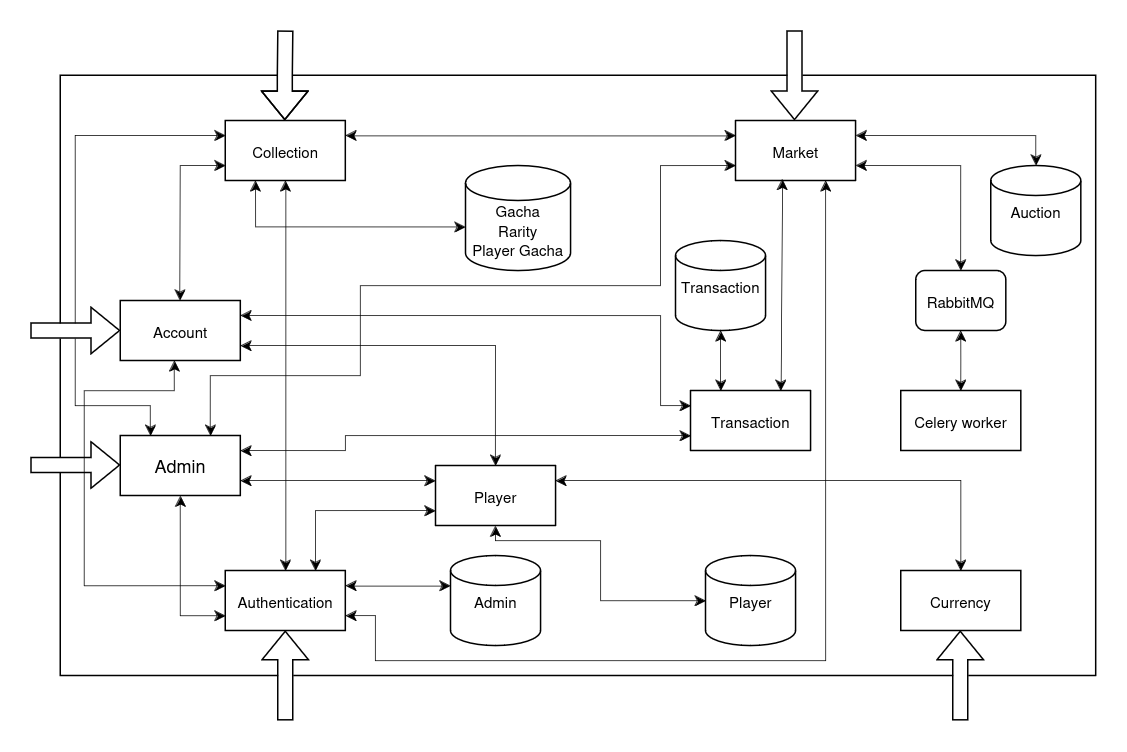

The diagram above was exported from draw.io. Its source (the exported page's mxGraphModel, read from the mxfile embedded in the PNG):
<mxGraphModel dx="985" dy="521" grid="1" gridSize="10" guides="1" tooltips="1" connect="1" arrows="1" fold="1" page="1" pageScale="1" pageWidth="827" pageHeight="1169" background="#ffffff" math="0" shadow="0">
  <root>
    <mxCell id="0" />
    <mxCell id="1" parent="0" />
    <mxCell id="Hfv5ktiSSDUrCXjG687T-2" value="" style="rounded=0;whiteSpace=wrap;html=1;" parent="1" vertex="1">
      <mxGeometry x="90" y="570" width="690" height="400" as="geometry" />
    </mxCell>
    <mxCell id="h_TPtG5sdtzdA33OqhRF-8" value="&lt;font style=&quot;font-size: 10px;&quot;&gt;Celery worker&lt;/font&gt;" style="rounded=0;whiteSpace=wrap;html=1;strokeWidth=1;" parent="1" vertex="1">
      <mxGeometry x="650" y="780" width="80" height="40" as="geometry" />
    </mxCell>
    <mxCell id="h_TPtG5sdtzdA33OqhRF-9" value="&lt;font style=&quot;font-size: 10px;&quot;&gt;Currency&lt;/font&gt;" style="rounded=0;whiteSpace=wrap;html=1;strokeWidth=1;" parent="1" vertex="1">
      <mxGeometry x="650" y="900" width="80" height="40" as="geometry" />
    </mxCell>
    <mxCell id="h_TPtG5sdtzdA33OqhRF-10" value="&lt;font style=&quot;font-size: 10px;&quot;&gt;Market&lt;/font&gt;" style="rounded=0;whiteSpace=wrap;html=1;strokeWidth=1;" parent="1" vertex="1">
      <mxGeometry x="540" y="600" width="80" height="40" as="geometry" />
    </mxCell>
    <mxCell id="h_TPtG5sdtzdA33OqhRF-11" value="&lt;font style=&quot;font-size: 10px;&quot;&gt;Transaction&lt;/font&gt;" style="rounded=0;whiteSpace=wrap;html=1;strokeWidth=1;" parent="1" vertex="1">
      <mxGeometry x="510" y="780" width="80" height="40" as="geometry" />
    </mxCell>
    <mxCell id="h_TPtG5sdtzdA33OqhRF-12" value="&lt;font style=&quot;font-size: 10px;&quot;&gt;Authentication&lt;/font&gt;" style="rounded=0;whiteSpace=wrap;html=1;strokeWidth=1;" parent="1" vertex="1">
      <mxGeometry x="200" y="900" width="80" height="40" as="geometry" />
    </mxCell>
    <mxCell id="h_TPtG5sdtzdA33OqhRF-14" value="&lt;font style=&quot;font-size: 10px;&quot;&gt;Collection&lt;/font&gt;" style="rounded=0;whiteSpace=wrap;html=1;strokeWidth=1;" parent="1" vertex="1">
      <mxGeometry x="200" y="600" width="80" height="40" as="geometry" />
    </mxCell>
    <mxCell id="h_TPtG5sdtzdA33OqhRF-18" value="&lt;font style=&quot;font-size: 10px;&quot;&gt;Admin&lt;/font&gt;" style="strokeWidth=1;html=1;shape=mxgraph.flowchart.database;whiteSpace=wrap;" parent="1" vertex="1">
      <mxGeometry x="350" y="890" width="60" height="60" as="geometry" />
    </mxCell>
    <mxCell id="h_TPtG5sdtzdA33OqhRF-19" value="&lt;font style=&quot;font-size: 10px;&quot;&gt;Auction&lt;/font&gt;" style="strokeWidth=1;html=1;shape=mxgraph.flowchart.database;whiteSpace=wrap;" parent="1" vertex="1">
      <mxGeometry x="710" y="630" width="60" height="60" as="geometry" />
    </mxCell>
    <mxCell id="h_TPtG5sdtzdA33OqhRF-20" value="&lt;font style=&quot;font-size: 10px;&quot;&gt;Transaction&lt;/font&gt;" style="strokeWidth=1;html=1;shape=mxgraph.flowchart.database;whiteSpace=wrap;" parent="1" vertex="1">
      <mxGeometry x="500" y="680" width="60" height="60" as="geometry" />
    </mxCell>
    <mxCell id="h_TPtG5sdtzdA33OqhRF-23" value="" style="endArrow=classic;startArrow=classic;html=1;rounded=0;entryX=0.5;entryY=1;entryDx=0;entryDy=0;exitX=0.25;exitY=0;exitDx=0;exitDy=0;strokeWidth=0.5;entryPerimeter=0;" parent="1" source="h_TPtG5sdtzdA33OqhRF-11" target="h_TPtG5sdtzdA33OqhRF-20" edge="1">
      <mxGeometry width="50" height="50" relative="1" as="geometry">
        <mxPoint x="350" y="740" as="sourcePoint" />
        <mxPoint x="440" y="740" as="targetPoint" />
        <Array as="points">
          <mxPoint x="530" y="760" />
        </Array>
      </mxGeometry>
    </mxCell>
    <mxCell id="h_TPtG5sdtzdA33OqhRF-24" value="" style="endArrow=classic;startArrow=classic;html=1;rounded=0;strokeWidth=0.5;edgeStyle=orthogonalEdgeStyle;" parent="1" edge="1">
      <mxGeometry width="50" height="50" relative="1" as="geometry">
        <mxPoint x="350" y="910" as="sourcePoint" />
        <mxPoint x="280" y="910" as="targetPoint" />
        <Array as="points">
          <mxPoint x="350" y="910" />
        </Array>
      </mxGeometry>
    </mxCell>
    <mxCell id="h_TPtG5sdtzdA33OqhRF-25" value="&lt;font style=&quot;font-size: 10px;&quot;&gt;Player&lt;/font&gt;" style="strokeWidth=1;html=1;shape=mxgraph.flowchart.database;whiteSpace=wrap;" parent="1" vertex="1">
      <mxGeometry x="520" y="890" width="60" height="60" as="geometry" />
    </mxCell>
    <mxCell id="h_TPtG5sdtzdA33OqhRF-26" value="" style="endArrow=classic;startArrow=classic;html=1;rounded=0;strokeWidth=0.5;edgeStyle=orthogonalEdgeStyle;entryX=0.5;entryY=0;entryDx=0;entryDy=0;" parent="1" source="h_TPtG5sdtzdA33OqhRF-15" target="h_TPtG5sdtzdA33OqhRF-9" edge="1">
      <mxGeometry width="50" height="50" relative="1" as="geometry">
        <mxPoint x="450" y="840" as="sourcePoint" />
        <mxPoint x="710" y="850" as="targetPoint" />
        <Array as="points">
          <mxPoint x="690" y="840" />
        </Array>
      </mxGeometry>
    </mxCell>
    <mxCell id="h_TPtG5sdtzdA33OqhRF-27" value="" style="endArrow=classic;startArrow=classic;html=1;rounded=0;strokeWidth=0.5;edgeStyle=orthogonalEdgeStyle;exitX=0.5;exitY=1;exitDx=0;exitDy=0;" parent="1" source="h_TPtG5sdtzdA33OqhRF-15" target="h_TPtG5sdtzdA33OqhRF-25" edge="1">
      <mxGeometry width="50" height="50" relative="1" as="geometry">
        <mxPoint x="460" y="840" as="sourcePoint" />
        <mxPoint x="620" y="910" as="targetPoint" />
        <Array as="points">
          <mxPoint x="380" y="880" />
          <mxPoint x="450" y="880" />
          <mxPoint x="450" y="920" />
        </Array>
      </mxGeometry>
    </mxCell>
    <mxCell id="h_TPtG5sdtzdA33OqhRF-28" value="" style="endArrow=classic;startArrow=classic;html=1;rounded=0;strokeWidth=0.5;edgeStyle=orthogonalEdgeStyle;" parent="1" edge="1">
      <mxGeometry width="50" height="50" relative="1" as="geometry">
        <mxPoint x="280" y="610" as="sourcePoint" />
        <mxPoint x="540" y="610" as="targetPoint" />
        <Array as="points">
          <mxPoint x="280" y="610" />
          <mxPoint x="540" y="610" />
        </Array>
      </mxGeometry>
    </mxCell>
    <mxCell id="h_TPtG5sdtzdA33OqhRF-31" value="" style="endArrow=classic;startArrow=classic;html=1;rounded=0;strokeWidth=0.5;edgeStyle=orthogonalEdgeStyle;entryX=1;entryY=0.25;entryDx=0;entryDy=0;" parent="1" source="h_TPtG5sdtzdA33OqhRF-19" target="h_TPtG5sdtzdA33OqhRF-10" edge="1">
      <mxGeometry width="50" height="50" relative="1" as="geometry">
        <mxPoint x="730" y="620" as="sourcePoint" />
        <mxPoint x="630" y="610" as="targetPoint" />
        <Array as="points">
          <mxPoint x="740" y="610" />
        </Array>
      </mxGeometry>
    </mxCell>
    <mxCell id="h_TPtG5sdtzdA33OqhRF-33" value="" style="endArrow=classic;startArrow=classic;html=1;rounded=0;exitX=1;exitY=0.25;exitDx=0;exitDy=0;strokeWidth=0.5;edgeStyle=orthogonalEdgeStyle;" parent="1" source="h_TPtG5sdtzdA33OqhRF-13" edge="1">
      <mxGeometry width="50" height="50" relative="1" as="geometry">
        <mxPoint x="260" y="770" as="sourcePoint" />
        <mxPoint x="510" y="790" as="targetPoint" />
        <Array as="points">
          <mxPoint x="490" y="730" />
          <mxPoint x="490" y="790" />
          <mxPoint x="510" y="790" />
        </Array>
      </mxGeometry>
    </mxCell>
    <mxCell id="h_TPtG5sdtzdA33OqhRF-34" value="" style="endArrow=classic;startArrow=classic;html=1;rounded=0;exitX=0;exitY=0.75;exitDx=0;exitDy=0;strokeWidth=0.5;edgeStyle=orthogonalEdgeStyle;" parent="1" source="h_TPtG5sdtzdA33OqhRF-15" edge="1">
      <mxGeometry width="50" height="50" relative="1" as="geometry">
        <mxPoint x="370" y="840" as="sourcePoint" />
        <mxPoint x="260" y="900" as="targetPoint" />
        <Array as="points">
          <mxPoint x="260" y="860" />
          <mxPoint x="260" y="900" />
        </Array>
      </mxGeometry>
    </mxCell>
    <mxCell id="h_TPtG5sdtzdA33OqhRF-35" value="" style="endArrow=classic;startArrow=classic;html=1;rounded=0;strokeWidth=0.5;edgeStyle=orthogonalEdgeStyle;exitX=0.5;exitY=0;exitDx=0;exitDy=0;" parent="1" source="h_TPtG5sdtzdA33OqhRF-15" target="h_TPtG5sdtzdA33OqhRF-13" edge="1">
      <mxGeometry width="50" height="50" relative="1" as="geometry">
        <mxPoint x="410" y="800" as="sourcePoint" />
        <mxPoint x="354" y="790" as="targetPoint" />
        <Array as="points">
          <mxPoint x="380" y="750" />
        </Array>
      </mxGeometry>
    </mxCell>
    <mxCell id="enK2aX2OMmzwKDNsiHF_-4" value="" style="endArrow=classic;startArrow=classic;html=1;rounded=0;strokeWidth=0.5;edgeStyle=orthogonalEdgeStyle;exitX=0.5;exitY=1;exitDx=0;exitDy=0;" parent="1" source="O7nJ_VvHwbl3gAhKQjip-2" edge="1">
      <mxGeometry width="50" height="50" relative="1" as="geometry">
        <mxPoint x="630" y="630" as="sourcePoint" />
        <mxPoint x="690" y="780" as="targetPoint" />
        <Array as="points" />
      </mxGeometry>
    </mxCell>
    <mxCell id="eQ543xX03F_9Donoq1MF-3" style="edgeStyle=orthogonalEdgeStyle;rounded=0;orthogonalLoop=1;jettySize=auto;html=1;exitX=1;exitY=0.25;exitDx=0;exitDy=0;" parent="1" source="enK2aX2OMmzwKDNsiHF_-5" edge="1">
      <mxGeometry relative="1" as="geometry">
        <mxPoint x="210.28571428571422" y="820" as="targetPoint" />
      </mxGeometry>
    </mxCell>
    <mxCell id="enK2aX2OMmzwKDNsiHF_-5" value="Admin" style="rounded=0;whiteSpace=wrap;html=1;strokeWidth=1;" parent="1" vertex="1">
      <mxGeometry x="130" y="810" width="80" height="40" as="geometry" />
    </mxCell>
    <mxCell id="enK2aX2OMmzwKDNsiHF_-6" value="" style="endArrow=classic;startArrow=classic;html=1;rounded=0;exitX=0.5;exitY=1;exitDx=0;exitDy=0;strokeWidth=0.5;edgeStyle=orthogonalEdgeStyle;" parent="1" source="enK2aX2OMmzwKDNsiHF_-5" edge="1">
      <mxGeometry width="50" height="50" relative="1" as="geometry">
        <mxPoint x="380" y="850" as="sourcePoint" />
        <mxPoint x="200" y="930" as="targetPoint" />
        <Array as="points">
          <mxPoint x="170" y="930" />
          <mxPoint x="200" y="930" />
        </Array>
      </mxGeometry>
    </mxCell>
    <mxCell id="h_TPtG5sdtzdA33OqhRF-15" value="&lt;font style=&quot;font-size: 10px;&quot;&gt;Player&lt;/font&gt;" style="rounded=0;whiteSpace=wrap;html=1;strokeWidth=1;" parent="1" vertex="1">
      <mxGeometry x="340" y="830" width="80" height="40" as="geometry" />
    </mxCell>
    <mxCell id="h_TPtG5sdtzdA33OqhRF-13" value="&lt;font style=&quot;font-size: 10px;&quot;&gt;Account&lt;/font&gt;" style="rounded=0;whiteSpace=wrap;html=1;strokeWidth=1;" parent="1" vertex="1">
      <mxGeometry x="130" y="720" width="80" height="40" as="geometry" />
    </mxCell>
    <mxCell id="h_TPtG5sdtzdA33OqhRF-16" value="&lt;font style=&quot;font-size: 10px;&quot;&gt;&lt;br&gt;Gacha&lt;br&gt;&lt;/font&gt;&lt;div style=&quot;font-size: 11px;&quot;&gt;&lt;font style=&quot;font-size: 10px;&quot;&gt;Rarity&lt;/font&gt;&lt;/div&gt;&lt;div style=&quot;font-size: 10px;&quot;&gt;&lt;font style=&quot;font-size: 10px;&quot;&gt;Player&lt;/font&gt;&lt;font style=&quot;font-size: 10px;&quot;&gt; Gacha&lt;br&gt;&lt;/font&gt;&lt;/div&gt;" style="strokeWidth=1;html=1;shape=mxgraph.flowchart.database;whiteSpace=wrap;" parent="1" vertex="1">
      <mxGeometry x="360" y="630" width="70" height="70" as="geometry" />
    </mxCell>
    <mxCell id="enK2aX2OMmzwKDNsiHF_-23" value="" style="endArrow=classic;startArrow=classic;html=1;rounded=0;entryX=0;entryY=0.75;entryDx=0;entryDy=0;exitX=0.5;exitY=0;exitDx=0;exitDy=0;strokeWidth=0.5;" parent="1" target="h_TPtG5sdtzdA33OqhRF-14" edge="1">
      <mxGeometry width="50" height="50" relative="1" as="geometry">
        <mxPoint x="169.66000000000003" y="720" as="sourcePoint" />
        <mxPoint x="169.66000000000003" y="670" as="targetPoint" />
        <Array as="points">
          <mxPoint x="170" y="630" />
          <mxPoint x="190" y="630" />
        </Array>
      </mxGeometry>
    </mxCell>
    <mxCell id="enK2aX2OMmzwKDNsiHF_-25" value="" style="endArrow=classic;startArrow=classic;html=1;rounded=0;strokeWidth=0.5;edgeStyle=orthogonalEdgeStyle;" parent="1" edge="1">
      <mxGeometry width="50" height="50" relative="1" as="geometry">
        <mxPoint x="220" y="640" as="sourcePoint" />
        <mxPoint x="360" y="671.0344827586207" as="targetPoint" />
        <Array as="points">
          <mxPoint x="220" y="671" />
        </Array>
      </mxGeometry>
    </mxCell>
    <mxCell id="enK2aX2OMmzwKDNsiHF_-26" value="" style="endArrow=classic;startArrow=classic;html=1;rounded=0;entryX=0;entryY=0.5;entryDx=0;entryDy=0;exitX=0.25;exitY=0;exitDx=0;exitDy=0;strokeWidth=0.5;" parent="1" source="enK2aX2OMmzwKDNsiHF_-5" edge="1">
      <mxGeometry width="50" height="50" relative="1" as="geometry">
        <mxPoint x="169.66000000000003" y="710" as="sourcePoint" />
        <mxPoint x="200" y="610" as="targetPoint" />
        <Array as="points">
          <mxPoint x="150" y="790" />
          <mxPoint x="100" y="790" />
          <mxPoint x="100" y="610" />
        </Array>
      </mxGeometry>
    </mxCell>
    <mxCell id="enK2aX2OMmzwKDNsiHF_-27" value="" style="endArrow=classic;startArrow=classic;html=1;rounded=0;strokeWidth=0.5;edgeStyle=orthogonalEdgeStyle;entryX=0;entryY=0.75;entryDx=0;entryDy=0;exitX=0.75;exitY=0;exitDx=0;exitDy=0;" parent="1" source="enK2aX2OMmzwKDNsiHF_-5" target="h_TPtG5sdtzdA33OqhRF-10" edge="1">
      <mxGeometry width="50" height="50" relative="1" as="geometry">
        <mxPoint x="210" y="830" as="sourcePoint" />
        <mxPoint x="509.97" y="630" as="targetPoint" />
        <Array as="points">
          <mxPoint x="190" y="770" />
          <mxPoint x="290" y="770" />
          <mxPoint x="290" y="710" />
          <mxPoint x="490" y="710" />
          <mxPoint x="490" y="630" />
        </Array>
      </mxGeometry>
    </mxCell>
    <mxCell id="enK2aX2OMmzwKDNsiHF_-28" value="" style="shape=flexArrow;endArrow=classic;html=1;rounded=0;entryX=0.5;entryY=0;entryDx=0;entryDy=0;fillColor=default;" parent="1" edge="1">
      <mxGeometry width="50" height="50" relative="1" as="geometry">
        <mxPoint x="240" y="540" as="sourcePoint" />
        <mxPoint x="239.66000000000003" y="600" as="targetPoint" />
        <Array as="points">
          <mxPoint x="239.66000000000003" y="570" />
        </Array>
      </mxGeometry>
    </mxCell>
    <mxCell id="enK2aX2OMmzwKDNsiHF_-29" value="" style="shape=flexArrow;endArrow=classic;html=1;rounded=0;entryX=0;entryY=0.5;entryDx=0;entryDy=0;fillColor=default;" parent="1" target="h_TPtG5sdtzdA33OqhRF-13" edge="1">
      <mxGeometry width="50" height="50" relative="1" as="geometry">
        <mxPoint x="70" y="740" as="sourcePoint" />
        <mxPoint x="70" y="765" as="targetPoint" />
      </mxGeometry>
    </mxCell>
    <mxCell id="enK2aX2OMmzwKDNsiHF_-30" value="" style="shape=flexArrow;endArrow=classic;html=1;rounded=0;entryX=0.5;entryY=0;entryDx=0;entryDy=0;fillColor=default;" parent="1" edge="1">
      <mxGeometry width="50" height="50" relative="1" as="geometry">
        <mxPoint x="579.31" y="540" as="sourcePoint" />
        <mxPoint x="579.31" y="600" as="targetPoint" />
      </mxGeometry>
    </mxCell>
    <mxCell id="enK2aX2OMmzwKDNsiHF_-31" value="" style="shape=flexArrow;endArrow=classic;html=1;rounded=0;entryX=0;entryY=0.5;entryDx=0;entryDy=0;fillColor=default;" parent="1" edge="1">
      <mxGeometry width="50" height="50" relative="1" as="geometry">
        <mxPoint x="70" y="829.66" as="sourcePoint" />
        <mxPoint x="130" y="829.66" as="targetPoint" />
      </mxGeometry>
    </mxCell>
    <mxCell id="enK2aX2OMmzwKDNsiHF_-33" value="" style="shape=flexArrow;endArrow=classic;html=1;rounded=0;entryX=0.5;entryY=1;entryDx=0;entryDy=0;fillColor=default;" parent="1" target="h_TPtG5sdtzdA33OqhRF-12" edge="1">
      <mxGeometry width="50" height="50" relative="1" as="geometry">
        <mxPoint x="240" y="1000" as="sourcePoint" />
        <mxPoint x="240" y="1010" as="targetPoint" />
      </mxGeometry>
    </mxCell>
    <mxCell id="enK2aX2OMmzwKDNsiHF_-34" value="" style="shape=flexArrow;endArrow=classic;html=1;rounded=0;entryX=0.5;entryY=1;entryDx=0;entryDy=0;fillColor=default;" parent="1" edge="1">
      <mxGeometry width="50" height="50" relative="1" as="geometry">
        <mxPoint x="689.6600000000001" y="1000" as="sourcePoint" />
        <mxPoint x="689.6600000000001" y="940" as="targetPoint" />
      </mxGeometry>
    </mxCell>
    <mxCell id="eQ543xX03F_9Donoq1MF-1" value="" style="endArrow=classic;startArrow=classic;html=1;rounded=0;entryX=1;entryY=0.75;entryDx=0;entryDy=0;exitX=0;exitY=0.25;exitDx=0;exitDy=0;strokeWidth=0.5;" parent="1" source="h_TPtG5sdtzdA33OqhRF-15" target="enK2aX2OMmzwKDNsiHF_-5" edge="1">
      <mxGeometry width="50" height="50" relative="1" as="geometry">
        <mxPoint x="560" y="790" as="sourcePoint" />
        <mxPoint x="560" y="750" as="targetPoint" />
        <Array as="points">
          <mxPoint x="280" y="840" />
        </Array>
      </mxGeometry>
    </mxCell>
    <mxCell id="eQ543xX03F_9Donoq1MF-2" value="" style="endArrow=classic;startArrow=classic;html=1;rounded=0;entryX=1;entryY=0.25;entryDx=0;entryDy=0;exitX=0;exitY=0.75;exitDx=0;exitDy=0;strokeWidth=0.5;edgeStyle=orthogonalEdgeStyle;" parent="1" source="h_TPtG5sdtzdA33OqhRF-11" target="enK2aX2OMmzwKDNsiHF_-5" edge="1">
      <mxGeometry width="50" height="50" relative="1" as="geometry">
        <mxPoint x="350" y="840" as="sourcePoint" />
        <mxPoint x="220" y="840" as="targetPoint" />
        <Array as="points">
          <mxPoint x="280" y="810" />
          <mxPoint x="280" y="820" />
        </Array>
      </mxGeometry>
    </mxCell>
    <mxCell id="O7nJ_VvHwbl3gAhKQjip-2" value="&lt;font style=&quot;font-size: 10px;&quot;&gt;RabbitMQ&lt;/font&gt;" style="rounded=1;whiteSpace=wrap;html=1;" parent="1" vertex="1">
      <mxGeometry x="660" y="700" width="60" height="40" as="geometry" />
    </mxCell>
    <mxCell id="O7nJ_VvHwbl3gAhKQjip-3" value="" style="endArrow=classic;startArrow=classic;html=1;rounded=0;strokeWidth=0.5;edgeStyle=orthogonalEdgeStyle;exitX=1;exitY=0.75;exitDx=0;exitDy=0;entryX=0.5;entryY=0;entryDx=0;entryDy=0;" parent="1" source="h_TPtG5sdtzdA33OqhRF-10" target="O7nJ_VvHwbl3gAhKQjip-2" edge="1">
      <mxGeometry width="50" height="50" relative="1" as="geometry">
        <mxPoint x="700" y="750" as="sourcePoint" />
        <mxPoint x="700" y="790" as="targetPoint" />
        <Array as="points" />
      </mxGeometry>
    </mxCell>
    <mxCell id="P6eZ0hsG-_JRF5J_cTbL-1" value="" style="endArrow=classic;startArrow=classic;html=1;rounded=0;strokeWidth=0.5;edgeStyle=elbowEdgeStyle;exitX=0.325;exitY=0.975;exitDx=0;exitDy=0;exitPerimeter=0;" edge="1" parent="1">
      <mxGeometry width="50" height="50" relative="1" as="geometry">
        <mxPoint x="571" y="639" as="sourcePoint" />
        <mxPoint x="570" y="780" as="targetPoint" />
        <Array as="points">
          <mxPoint x="570" y="710" />
        </Array>
      </mxGeometry>
    </mxCell>
    <mxCell id="P6eZ0hsG-_JRF5J_cTbL-2" value="" style="endArrow=classic;startArrow=classic;html=1;rounded=0;strokeWidth=0.5;edgeStyle=orthogonalEdgeStyle;entryX=1;entryY=0.75;entryDx=0;entryDy=0;exitX=0.75;exitY=1;exitDx=0;exitDy=0;" edge="1" parent="1" source="h_TPtG5sdtzdA33OqhRF-10" target="h_TPtG5sdtzdA33OqhRF-12">
      <mxGeometry width="50" height="50" relative="1" as="geometry">
        <mxPoint x="580" y="705" as="sourcePoint" />
        <mxPoint x="280" y="955" as="targetPoint" />
        <Array as="points">
          <mxPoint x="600" y="960" />
          <mxPoint x="300" y="960" />
          <mxPoint x="300" y="930" />
        </Array>
      </mxGeometry>
    </mxCell>
    <mxCell id="P6eZ0hsG-_JRF5J_cTbL-3" value="" style="endArrow=classic;startArrow=classic;html=1;rounded=0;entryX=0;entryY=0.25;entryDx=0;entryDy=0;strokeWidth=0.5;edgeStyle=orthogonalEdgeStyle;" edge="1" parent="1" target="h_TPtG5sdtzdA33OqhRF-12">
      <mxGeometry width="50" height="50" relative="1" as="geometry">
        <mxPoint x="166" y="760" as="sourcePoint" />
        <mxPoint x="196" y="910" as="targetPoint" />
        <Array as="points">
          <mxPoint x="166" y="780" />
          <mxPoint x="106" y="780" />
          <mxPoint x="106" y="910" />
        </Array>
      </mxGeometry>
    </mxCell>
    <mxCell id="P6eZ0hsG-_JRF5J_cTbL-5" value="" style="endArrow=classic;startArrow=classic;html=1;rounded=0;entryX=0.5;entryY=0;entryDx=0;entryDy=0;strokeWidth=0.5;edgeStyle=orthogonalEdgeStyle;" edge="1" parent="1" target="h_TPtG5sdtzdA33OqhRF-12">
      <mxGeometry width="50" height="50" relative="1" as="geometry">
        <mxPoint x="240" y="640" as="sourcePoint" />
        <mxPoint x="230" y="910" as="targetPoint" />
        <Array as="points">
          <mxPoint x="240" y="640" />
        </Array>
      </mxGeometry>
    </mxCell>
  </root>
</mxGraphModel>